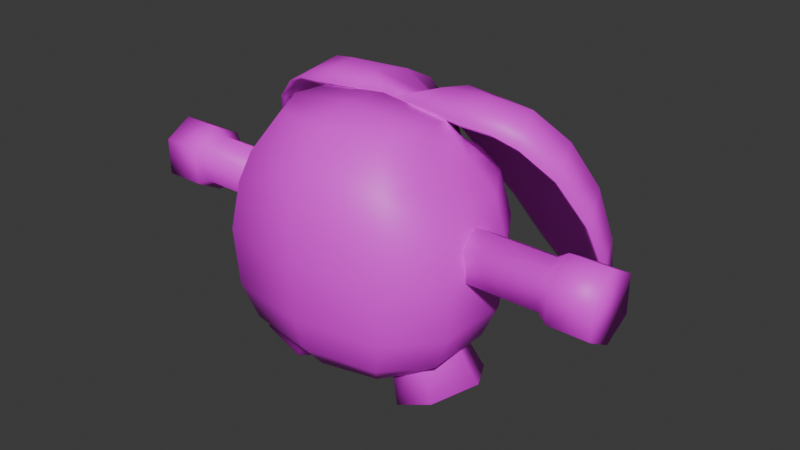 # Source: mech_005.blend  (saved by Blender 4.1.24; exported with 4.5.12 LTS)
import bpy
from mathutils import Matrix  # noqa: F401  (used for matrix-valued properties, if any)

bpy.ops.wm.read_factory_settings(use_empty=True)
scene = bpy.context.scene
scene.name = 'Scene'

# ---- collections
col_collection = bpy.data.collections.new('Collection'); scene.collection.children.link(col_collection)

# ---- images (referenced by path relative to the original .blend; pixels are not part of the script)
import os
ASSET_DIR = os.environ.get("B2B_ASSET_DIR", "")  # directory of the original .blend (textures are referenced by path, not embedded)
HERE = os.path.dirname(os.path.abspath(__file__))  # packed textures are extracted next to this script under _unpacked/

def load_image(name, relpath, width, height, colorspace="sRGB"):
    """Load a texture the original file referenced (path relative to the .blend, or extracted next to this script)."""
    p = next((c for c in (os.path.join(HERE, relpath), os.path.join(ASSET_DIR, relpath)) if relpath and os.path.exists(c)), "")
    if p:
        img = bpy.data.images.load(p, check_existing=True)
        img.name = name
    else:  # same state as the original file: an image datablock whose file is absent (Cycles renders it pink)
        img = bpy.data.images.new(name, width, height)
        img.source = "FILE"
        img.filepath = "//" + (relpath or name)
    img.colorspace_settings.name = colorspace
    return img
img_bot_000 = load_image('bot_000', 'bot_000.png', 1024, 1024, 'sRGB')

# ---- materials (node trees are filled in below, after node groups)
mat_bot_000 = bpy.data.materials.new('bot_000')
mat_bot_000.use_transparent_shadow = False

# ---- material node trees
mat_bot_000.use_nodes = True; mat_bot_000.node_tree.nodes.clear()
_N = mat_bot_000.node_tree.nodes; _L = mat_bot_000.node_tree.links
n0 = _N.new('ShaderNodeBsdfPrincipled'); n0.name = 'Principled BSDF'; n0.location = (10, 300)
n1 = _N.new('ShaderNodeOutputMaterial'); n1.name = 'Material Output'; n1.location = (300, 300)
n2 = _N.new('ShaderNodeTexImage'); n2.name = 'Image Texture'; n2.location = (-283, 300)
n2.image = img_bot_000
_L.new(n0.outputs[0], n1.inputs[0])
_L.new(n2.outputs[0], n0.inputs[0])
n1.is_active_output = True

# ---- world
world_world = bpy.data.worlds.new('World'); scene.world = world_world
world_world.use_nodes = True; world_world.node_tree.nodes.clear()
_N = world_world.node_tree.nodes; _L = world_world.node_tree.links
n0 = _N.new('ShaderNodeOutputWorld'); n0.name = 'World Output'; n0.location = (300, 300)
n1 = _N.new('ShaderNodeBackground'); n1.name = 'Background'; n1.location = (10, 300)
n1.inputs[0].default_value = (0.05088, 0.05088, 0.05088, 1.0)
_L.new(n1.outputs[0], n0.inputs[0])
n0.is_active_output = True
world_world.color = (0.05088, 0.05088, 0.05088)
world_world.use_sun_shadow = False
world_world.sun_shadow_jitter_overblur = 0.0

# ---- meshes
me_plane = bpy.data.meshes.new('Plane')
me_plane.from_pydata([(0.6722, -0.7361, 2.47), (0.689, 0.7192, 2.47), (0.0, -0.8757, 2.47), (0.0, 0.865, 2.47), (0.9534, -0.3721, 2.47), (0.9528, 0.2888, 2.47), (0.4664, -0.4968, 1.063), (0.5305, 0.465, 1.063), (0.0, -0.6061, 1.063), (0.0, 0.6424, 1.063), (0.6185, -0.3141, 1.072), (0.6268, 0.1823, 1.063), (0.0, -0.2695, 0.9717), (0.0, 0.1464, 0.9623), (0.7229, -0.7926, 2.077), (0.7192, -0.7488, 1.577), (0.6125, -0.6741, 1.278), (0.0, -0.7869, 1.278), (0.0, -0.8805, 1.577), (0.0, -0.9276, 2.077), (0.0, 0.9779, 2.077), (0.0, 0.9214, 1.577), (0.0, 0.8421, 1.278), (0.6564, 0.6638, 1.278), (0.7626, 0.7356, 1.577), (0.7726, 0.778, 2.077), (0.907, 0.2361, 1.278), (1.038, 0.2677, 1.577), (1.053, 0.3073, 2.077), (1.053, -0.3872, 2.077), (1.038, -0.3772, 1.577), (0.907, -0.344, 1.278), (0.4719, -0.4693, 2.996), (0.0, -0.5653, 3.035), (0.5963, -0.1837, 3.034), (0.0, -0.2032, 3.119), (0.0, 0.145, 3.086), (0.5938, 0.3615, 2.81), (0.0, 0.2888, 2.959), (0.586, 0.1491, 3.012), (2.114, 0.2374, 2.268), (2.114, 0.2374, 1.948), (2.114, -0.2414, 2.268), (2.114, -0.2414, 1.948), (2.114, -0.002002, 2.403), (2.114, -0.002002, 1.813), (1.766, -0.002002, 2.403), (1.766, 0.2374, 2.268), (1.766, 0.2374, 1.948), (1.766, -0.002002, 1.813), (1.766, -0.2414, 1.948), (1.766, -0.2414, 2.268), (1.671, -0.002002, 2.338), (1.671, 0.1845, 2.233), (1.671, 0.1845, 1.983), (1.671, -0.002002, 1.878), (1.671, -0.1885, 1.983), (1.671, -0.1885, 2.233), (0.821, -0.002003, 2.338), (0.821, 0.1845, 2.233), (0.821, 0.1845, 1.983), (0.821, -0.002003, 1.878), (0.821, -0.1885, 1.983), (0.821, -0.1885, 2.233), (0.611, -0.6539, 2.705), (0.0, -0.7895, 2.705), (0.7678, -0.3103, 2.705), (0.7644, 0.2289, 2.705), (0.0, 0.6821, 2.705), (0.612, 0.5287, 2.705), (0.332, 1.143, 2.857), (1.125, 0.2887, 2.883), (0.9761, 0.6898, 3.025), (1.197, 1.53, 1.273), (0.8428, 1.572, 1.286), (1.593, 0.9272, 1.597), (1.438, 1.301, 1.387), (0.08582, 1.313, 2.213), (0.2953, 1.527, 1.832), (0.538, 1.608, 1.498), (0.9416, 1.61, 1.717), (0.6676, 1.557, 2.144), (0.4559, 1.404, 2.527), (1.462, 1.173, 1.93), (1.379, 1.045, 2.391), (1.207, 0.8724, 2.774), (1.377, 0.4201, 2.654), (1.557, 0.6092, 2.265), (1.623, 0.7733, 1.865), (0.687, 0.1341, 3.027), (0.2961, 0.1346, 3.069), (0.0, 0.2095, 3.029), (0.3284, 0.435, 3.12), (0.9318, 0.1985, 2.983), (0.6873, 0.5647, 3.103), (0.0, 0.7289, 2.898), (0.3028, 0.8028, 3.03), (0.9623, 0.708, 2.976), (0.368, 1.126, 2.821), (0.0527, 1.037, 2.56), (1.102, 0.3376, 2.845), (1.389, 1.272, 1.465), (1.166, 1.484, 1.36), (0.8393, 1.522, 1.372), (1.534, 0.9266, 1.659), (0.5581, 1.555, 1.568), (0.4824, 1.367, 2.516), (1.176, 0.8764, 2.745), (1.561, 0.7847, 1.906), (0.1409, 1.283, 2.227), (0.3342, 1.48, 1.875), (0.9305, 1.557, 1.769), (0.6777, 1.508, 2.163), (1.41, 1.154, 1.966), (1.334, 1.036, 2.391), (1.335, 0.4589, 2.634), (1.501, 0.6333, 2.275), (0.0, 0.2368, 2.966), (0.3086, 0.1802, 3.023), (0.686, 0.1881, 2.976), (0.9369, 0.2559, 2.935), (0.694, 0.5915, 3.059), (0.3647, 0.4729, 3.064), (0.05731, 0.7441, 2.859), (0.3411, 0.8122, 2.981), (0.0, 1.045, 2.658)], [], [(66, 34, 32, 64), (68, 38, 37, 69), (64, 32, 33, 65), (13, 9, 7, 11), (8, 12, 10, 6), (12, 13, 11, 10), (17, 8, 6, 16), (16, 6, 10, 31), (11, 7, 23, 26), (31, 10, 11, 26), (69, 37, 39, 67), (4, 29, 28, 5), (29, 30, 27, 28), (30, 31, 26, 27), (0, 14, 29, 4), (14, 15, 30, 29), (15, 16, 31, 30), (5, 28, 25, 1), (28, 27, 24, 25), (27, 26, 23, 24), (1, 25, 20, 3), (25, 24, 21, 20), (24, 23, 22, 21), (2, 19, 14, 0), (19, 18, 15, 14), (18, 17, 16, 15), (33, 32, 34, 35), (35, 34, 39, 36), (67, 39, 34, 66), (23, 7, 9, 22), (39, 37, 38, 36), (40, 44, 42, 43, 45, 41), (46, 52, 57, 51), (42, 51, 50, 43), (41, 48, 47, 40), (44, 46, 51, 42), (43, 50, 49, 45), (40, 47, 46, 44), (45, 49, 48, 41), (55, 61, 60, 54), (50, 56, 55, 49), (47, 53, 52, 46), (49, 55, 54, 48), (51, 57, 56, 50), (48, 54, 53, 47), (59, 60, 61, 62, 63, 58), (57, 63, 62, 56), (54, 60, 59, 53), (52, 58, 63, 57), (56, 62, 61, 55), (53, 59, 58, 52), (5, 67, 66, 4), (1, 69, 67, 5), (0, 64, 65, 2), (3, 68, 69, 1), (4, 66, 64, 0), (76, 73, 80, 83), (88, 75, 76, 83), (96, 92, 94), (71, 86, 85, 72), (86, 87, 84, 85), (87, 88, 83, 84), (72, 85, 82, 70), (85, 84, 81, 82), (84, 83, 80, 81), (70, 82, 77, 125), (82, 81, 78, 77), (81, 80, 79, 78), (90, 89, 92, 91), (94, 92, 89, 93), (80, 73, 74, 79), (72, 94, 93, 71), (70, 96, 94, 72), (125, 95, 96, 70), (92, 96, 95, 91), (101, 113, 111, 102), (108, 113, 101, 104), (124, 121, 122), (100, 97, 107, 115), (115, 107, 114, 116), (116, 114, 113, 108), (97, 98, 106, 107), (107, 106, 112, 114), (114, 112, 111, 113), (98, 99, 109, 106), (106, 109, 110, 112), (112, 110, 105, 111), (118, 117, 122, 119), (121, 120, 119, 122), (111, 105, 103, 102), (97, 100, 120, 121), (98, 97, 121, 124), (99, 98, 124, 123), (122, 117, 123, 124), (90, 91, 117, 118), (75, 88, 108, 104), (93, 89, 119, 120), (89, 90, 118, 119), (125, 77, 109, 99), (73, 76, 101, 102), (71, 93, 120, 100), (77, 78, 110, 109), (91, 95, 123, 117), (74, 73, 102, 103), (86, 71, 100, 115), (78, 79, 105, 110), (76, 75, 104, 101), (87, 86, 115, 116), (95, 125, 99, 123), (79, 74, 103, 105), (88, 87, 116, 108)])
me_plane.polygons.foreach_set('use_smooth', [True] * 111)
_uv = me_plane.uv_layers.new(name='UVMap')
_uv.uv.foreach_set('vector', [1.0, 0.3333, 1.0, 0.3508, 0.9321, 0.0, 0.9125, 0.0, 0.5, 1.0, 0.5, 0.8013, 1.0, 0.8347, 1.0, 1.0, 0.9125, 0.0, 0.9321, 0.0, 0.5, 0.0, 0.5, 0.0, 0.5, 0.6348, 0.5, 1.0, 1.0, 1.0, 1.0, 0.6348, 0.5, 0.0, 0.5, 0.3024, 1.0, 0.3333, 0.908, 0.0, 0.5, 0.3024, 0.5, 0.6348, 1.0, 0.6348, 1.0, 0.3333, 0.5, 0.0, 0.5, 0.0, 0.908, 0.0, 0.9084, 0.0, 0.9084, 0.0, 0.908, 0.0, 1.0, 0.3333, 1.0, 0.3333, 1.0, 0.6348, 1.0, 1.0, 1.0, 1.0, 1.0, 0.6348, 1.0, 0.3333, 1.0, 0.3333, 1.0, 0.6348, 1.0, 0.6348, 1.0, 1.0, 1.0, 0.8347, 1.0, 0.6348, 1.0, 0.6348, 1.0, 0.3333, 1.0, 0.3333, 1.0, 0.6348, 1.0, 0.6348, 1.0, 0.3333, 1.0, 0.3333, 1.0, 0.6348, 1.0, 0.6348, 1.0, 0.3333, 1.0, 0.3333, 1.0, 0.6348, 1.0, 0.6348, 0.9094, 0.0, 0.9084, 0.0, 1.0, 0.3333, 1.0, 0.3333, 0.9084, 0.0, 0.9084, 0.0, 1.0, 0.3333, 1.0, 0.3333, 0.9084, 0.0, 0.9084, 0.0, 1.0, 0.3333, 1.0, 0.3333, 1.0, 0.6348, 1.0, 0.6348, 1.0, 1.0, 1.0, 1.0, 1.0, 0.6348, 1.0, 0.6348, 1.0, 1.0, 1.0, 1.0, 1.0, 0.6348, 1.0, 0.6348, 1.0, 1.0, 1.0, 1.0, 1.0, 1.0, 1.0, 1.0, 0.5, 1.0, 0.5, 1.0, 1.0, 1.0, 1.0, 1.0, 0.5, 1.0, 0.5, 1.0, 1.0, 1.0, 1.0, 1.0, 0.5, 1.0, 0.5, 1.0, 0.5, 0.0, 0.5, 0.0, 0.9084, 0.0, 0.9094, 0.0, 0.5, 0.0, 0.5, 0.0, 0.9084, 0.0, 0.9084, 0.0, 0.5, 0.0, 0.5, 0.0, 0.9084, 0.0, 0.9084, 0.0, 0.5, 0.0, 0.9321, 0.0, 1.0, 0.3508, 0.5, 0.3575, 0.5, 0.3575, 1.0, 0.3508, 1.0, 0.6348, 0.5, 0.6388, 1.0, 0.6348, 1.0, 0.6348, 1.0, 0.3508, 1.0, 0.3333, 1.0, 1.0, 1.0, 1.0, 0.5, 1.0, 0.5, 1.0, 1.0, 0.6348, 1.0, 0.8347, 0.5, 0.8013, 0.5, 0.6388, 0.7058, 0.6269, 0.7559, 0.6027, 0.8061, 0.6269, 0.8061, 0.6844, 0.7559, 0.7085, 0.7058, 0.6844, 0.7559, 0.6027, 0.7559, 0.6027, 0.8061, 0.6269, 0.8061, 0.6269, 0.8061, 0.6269, 0.8061, 0.6269, 0.8061, 0.6844, 0.8061, 0.6844, 0.7058, 0.6844, 0.7058, 0.6844, 0.7058, 0.6269, 0.7058, 0.6269, 0.7559, 0.6027, 0.7559, 0.6027, 0.8061, 0.6269, 0.8061, 0.6269, 0.8061, 0.6844, 0.8061, 0.6844, 0.7559, 0.7085, 0.7559, 0.7085, 0.7058, 0.6269, 0.7058, 0.6269, 0.7559, 0.6027, 0.7559, 0.6027, 0.7559, 0.7085, 0.7559, 0.7085, 0.7058, 0.6844, 0.7058, 0.6844, 0.7559, 0.7085, 0.7559, 0.7085, 0.7058, 0.6844, 0.7058, 0.6844, 0.8061, 0.6844, 0.8061, 0.6844, 0.7559, 0.7085, 0.7559, 0.7085, 0.7058, 0.6269, 0.7058, 0.6269, 0.7559, 0.6027, 0.7559, 0.6027, 0.7559, 0.7085, 0.7559, 0.7085, 0.7058, 0.6844, 0.7058, 0.6844, 0.8061, 0.6269, 0.8061, 0.6269, 0.8061, 0.6844, 0.8061, 0.6844, 0.7058, 0.6844, 0.7058, 0.6844, 0.7058, 0.6269, 0.7058, 0.6269, 0.7058, 0.6269, 0.7058, 0.6844, 0.7559, 0.7085, 0.8061, 0.6844, 0.8061, 0.6269, 0.7559, 0.6027, 0.8061, 0.6269, 0.8061, 0.6269, 0.8061, 0.6844, 0.8061, 0.6844, 0.7058, 0.6844, 0.7058, 0.6844, 0.7058, 0.6269, 0.7058, 0.6269, 0.7559, 0.6027, 0.7559, 0.6027, 0.8061, 0.6269, 0.8061, 0.6269, 0.8061, 0.6844, 0.8061, 0.6844, 0.7559, 0.7085, 0.7559, 0.7085, 0.7058, 0.6269, 0.7058, 0.6269, 0.7559, 0.6027, 0.7559, 0.6027, 1.0, 0.6348, 1.0, 0.6348, 1.0, 0.3333, 1.0, 0.3333, 1.0, 1.0, 1.0, 1.0, 1.0, 0.6348, 1.0, 0.6348, 0.9094, 0.0, 0.9125, 0.0, 0.5, 0.0, 0.5, 0.0, 0.5, 1.0, 0.5, 1.0, 1.0, 1.0, 1.0, 1.0, 1.0, 0.3333, 1.0, 0.3333, 0.9125, 0.0, 0.9094, 0.0, 1.0, 0.6348, 1.0, 1.0, 0.8457, 0.9881, 1.0, 0.4855, 1.0, 0.3287, 1.0, 0.3333, 1.0, 0.6348, 1.0, 0.4855, 0.8989, 0.9408, 0.9248, 0.6808, 1.0, 0.5363, 1.0, 0.3325, 1.0, 0.3271, 1.0, 0.4894, 0.9983, 0.5011, 1.0, 0.3271, 1.0, 0.3069, 1.0, 0.4739, 1.0, 0.4894, 1.0, 0.3069, 1.0, 0.3287, 1.0, 0.4855, 1.0, 0.4739, 0.9983, 0.5011, 1.0, 0.4894, 0.8465, 0.9995, 0.8845, 0.9638, 1.0, 0.4894, 1.0, 0.4739, 0.8165, 0.987, 0.8465, 0.9995, 1.0, 0.4739, 1.0, 0.4855, 0.8457, 0.9881, 0.8165, 0.987, 0.8845, 0.9638, 0.8465, 0.9995, 0.4866, 1.0, 0.4983, 1.0, 0.8465, 0.9995, 0.8165, 0.987, 0.4436, 1.0, 0.4866, 1.0, 0.8165, 0.987, 0.8457, 0.9881, 0.4901, 1.0, 0.4436, 1.0, 0.6461, 0.5011, 0.9225, 0.3469, 0.9248, 0.6808, 0.5, 0.7369, 1.0, 0.5363, 0.9248, 0.6808, 0.9225, 0.3469, 1.0, 0.3333, 0.8457, 0.9881, 1.0, 1.0, 0.5, 1.0, 0.4901, 1.0, 0.9983, 0.5011, 1.0, 0.5363, 1.0, 0.3333, 1.0, 0.3325, 0.8845, 0.9638, 0.8989, 0.9408, 1.0, 0.5363, 0.9983, 0.5011, 0.4983, 1.0, 0.5, 1.0, 0.8989, 0.9408, 0.8845, 0.9638, 0.9248, 0.6808, 0.8989, 0.9408, 0.5, 1.0, 0.5, 0.7369, 1.0, 0.6348, 1.0, 0.4855, 0.8457, 0.9881, 1.0, 1.0, 1.0, 0.3287, 1.0, 0.4855, 1.0, 0.6348, 1.0, 0.3333, 0.8989, 0.9408, 1.0, 0.5363, 0.9248, 0.6808, 1.0, 0.3325, 0.9983, 0.5011, 1.0, 0.4894, 1.0, 0.3271, 1.0, 0.3271, 1.0, 0.4894, 1.0, 0.4739, 1.0, 0.3069, 1.0, 0.3069, 1.0, 0.4739, 1.0, 0.4855, 1.0, 0.3287, 0.9983, 0.5011, 0.8845, 0.9638, 0.8465, 0.9995, 1.0, 0.4894, 1.0, 0.4894, 0.8465, 0.9995, 0.8165, 0.987, 1.0, 0.4739, 1.0, 0.4739, 0.8165, 0.987, 0.8457, 0.9881, 1.0, 0.4855, 0.8845, 0.9638, 0.4983, 1.0, 0.4866, 1.0, 0.8465, 0.9995, 0.8465, 0.9995, 0.4866, 1.0, 0.4436, 1.0, 0.8165, 0.987, 0.8165, 0.987, 0.4436, 1.0, 0.4901, 1.0, 0.8457, 0.9881, 0.6461, 0.5011, 0.5, 0.7369, 0.9248, 0.6808, 0.9225, 0.3469, 1.0, 0.5363, 1.0, 0.3333, 0.9225, 0.3469, 0.9248, 0.6808, 0.8457, 0.9881, 0.4901, 1.0, 0.5, 1.0, 1.0, 1.0, 0.9983, 0.5011, 1.0, 0.3325, 1.0, 0.3333, 1.0, 0.5363, 0.8845, 0.9638, 0.9983, 0.5011, 1.0, 0.5363, 0.8989, 0.9408, 0.4983, 1.0, 0.8845, 0.9638, 0.8989, 0.9408, 0.5, 1.0, 0.9248, 0.6808, 0.5, 0.7369, 0.5, 1.0, 0.8989, 0.9408, 0.6461, 0.5011, 0.5, 0.7369, 0.5, 0.7369, 0.6461, 0.5011, 1.0, 0.3333, 1.0, 0.3287, 1.0, 0.3287, 1.0, 0.3333, 1.0, 0.3333, 0.9225, 0.3469, 0.9225, 0.3469, 1.0, 0.3333, 0.9225, 0.3469, 0.6461, 0.5011, 0.6461, 0.5011, 0.9225, 0.3469, 0.4983, 1.0, 0.4866, 1.0, 0.4866, 1.0, 0.4983, 1.0, 1.0, 1.0, 1.0, 0.6348, 1.0, 0.6348, 1.0, 1.0, 1.0, 0.3325, 1.0, 0.3333, 1.0, 0.3333, 1.0, 0.3325, 0.4866, 1.0, 0.4436, 1.0, 0.4436, 1.0, 0.4866, 1.0, 0.5, 0.7369, 0.5, 1.0, 0.5, 1.0, 0.5, 0.7369, 0.5, 1.0, 1.0, 1.0, 1.0, 1.0, 0.5, 1.0, 1.0, 0.3271, 1.0, 0.3325, 1.0, 0.3325, 1.0, 0.3271, 0.4436, 1.0, 0.4901, 1.0, 0.4901, 1.0, 0.4436, 1.0, 1.0, 0.6348, 1.0, 0.3333, 1.0, 0.3333, 1.0, 0.6348, 1.0, 0.3069, 1.0, 0.3271, 1.0, 0.3271, 1.0, 0.3069, 0.5, 1.0, 0.4983, 1.0, 0.4983, 1.0, 0.5, 1.0, 0.4901, 1.0, 0.5, 1.0, 0.5, 1.0, 0.4901, 1.0, 1.0, 0.3287, 1.0, 0.3069, 1.0, 0.3069, 1.0, 0.3287])
me_plane.materials.append(mat_bot_000)
me_plane.update()
me_plane_003 = bpy.data.meshes.new('Plane.003')
me_plane_003.from_pydata([(1.064, 1.085e-07, 1.013), (0.8745, 0.3416, 0.9248), (0.5399, 0.3416, 0.7688), (0.3505, 1.532e-07, 0.6805), (0.5399, -0.3416, 0.7688), (0.8745, -0.3416, 0.9248), (0.7461, 1.618e-07, 1.417), (0.625, 0.2397, 1.36), (0.2455, 1.932e-07, 1.183), (0.3667, -0.2397, 1.24), (0.625, -0.2397, 1.36), (0.3667, 0.2397, 1.24)], [], [(1, 2, 11, 7), (5, 0, 6, 10), (0, 1, 7, 6), (4, 5, 10, 9), (2, 3, 8, 11), (3, 4, 9, 8), (1, 0, 5, 4, 3, 2)])
me_plane_003.polygons.foreach_set('use_smooth', [True] * 7)
_uv = me_plane_003.uv_layers.new(name='UVMap')
_uv.uv.foreach_set('vector', [0.08735, 0.8572, 0.02142, 0.8572, 0.0276, 0.8013, 0.08352, 0.8013, 0.4337, 0.734, 0.4346, 0.6769, 0.4975, 0.6752, 0.4968, 0.7195, 0.4346, 0.6769, 0.4337, 0.6125, 0.4968, 0.6258, 0.4975, 0.6752, 0.8581, 0.245, 0.7921, 0.245, 0.7972, 0.181, 0.8531, 0.181, 0.08283, 0.6361, 0.08186, 0.7005, 0.01899, 0.6988, 0.01967, 0.6494, 0.08186, 0.7005, 0.08283, 0.7576, 0.01967, 0.7431, 0.01899, 0.6988, 0.6633, 0.6436, 0.6625, 0.7147, 0.5986, 0.7457, 0.5429, 0.7104, 0.5437, 0.6394, 0.6075, 0.6083])
me_plane_003.materials.append(mat_bot_000)
me_plane_003.update()

# ---- objects
ob_plane = bpy.data.objects.new('Plane', me_plane)
ob_plane_001 = bpy.data.objects.new('Plane.001', me_plane_003)

# ---- transforms, parenting, visibility, modifiers, constraints
ob_plane.location = (0.0, 0.0, 0.0)
_vg = ob_plane.vertex_groups.new(name='body')
_vg = ob_plane.vertex_groups.new(name='wings')
_vg = ob_plane.vertex_groups.new(name='exhaust')
_vg = ob_plane.vertex_groups.new(name='arms')
_vg = ob_plane.vertex_groups.new(name='legs')
_m = ob_plane.modifiers.new('Mirror', 'MIRROR')
_m.use_clip = True
ob_plane_001.location = (0.0, 0.0, 0.0)
_vg = ob_plane_001.vertex_groups.new(name='body')
_vg = ob_plane_001.vertex_groups.new(name='wings')
_vg = ob_plane_001.vertex_groups.new(name='exhaust')
_vg = ob_plane_001.vertex_groups.new(name='arms')
_m = ob_plane_001.modifiers.new('Mirror', 'MIRROR')

# ---- collection membership
col_collection.objects.link(ob_plane)
col_collection.objects.link(ob_plane_001)

# ---- scene / render settings (as saved in the file)
scene.frame_start = 1; scene.frame_end = 250; scene.frame_set(1)
scene.render.engine = 'BLENDER_EEVEE_NEXT'
scene.cycles.sampling_pattern = 'TABULATED_SOBOL'
scene.eevee.ray_tracing_options.trace_max_roughness = 0.0
bpy.context.view_layer.update()

# ---- added for rendering (the .blend has no active camera and no usable light): camera, sun
cam_auto = bpy.data.cameras.new('AutoCamera')
cam_auto.lens = 50.0
cam_auto.sensor_width = 36.0
cam_auto.clip_end = 1000.0
ob_auto_camera = bpy.data.objects.new('AutoCamera', cam_auto)
scene.collection.objects.link(ob_auto_camera)
ob_auto_camera.location = (5.09086, -5.76773, 5.97288)
ob_auto_camera.rotation_euler = (1.09748, -7.21219e-08, 0.694738)
scene.camera = ob_auto_camera
light_auto_sun = bpy.data.lights.new('AutoSun', 'SUN')
light_auto_sun.energy = 3.0
light_auto_sun.angle = 0.0523599
ob_auto_sun = bpy.data.objects.new('AutoSun', light_auto_sun)
scene.collection.objects.link(ob_auto_sun)
ob_auto_sun.rotation_euler = (0.872665, 0.174533, 0.523599)
bpy.context.view_layer.update()
